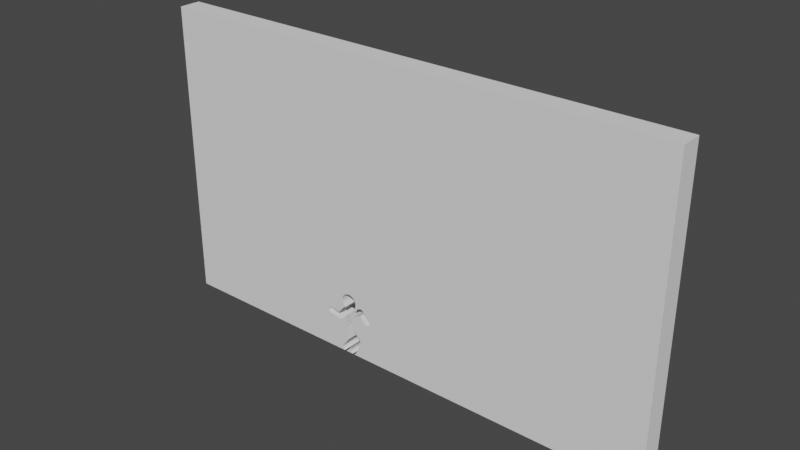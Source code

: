 # Source: 2Pose_WALL_15Psize_1.blend  (saved by Blender 3.2.14; exported with 4.5.12 LTS)
import bpy
from mathutils import Matrix  # noqa: F401  (used for matrix-valued properties, if any)

bpy.ops.wm.read_factory_settings(use_empty=True)
scene = bpy.context.scene
scene.name = 'Scene'

# ---- world
world_world = bpy.data.worlds.new('World'); scene.world = world_world
world_world.use_nodes = True; world_world.node_tree.nodes.clear()
_N = world_world.node_tree.nodes; _L = world_world.node_tree.links
n0 = _N.new('ShaderNodeOutputWorld'); n0.name = 'World Output'; n0.location = (300, 300)
n1 = _N.new('ShaderNodeBackground'); n1.name = 'Background'; n1.location = (10, 300)
n1.inputs[0].default_value = (0.05088, 0.05088, 0.05088, 1.0)
_L.new(n1.outputs[0], n0.inputs[0])
n0.is_active_output = True
world_world.color = (0.05088, 0.05088, 0.05088)
world_world.use_sun_shadow = False
world_world.sun_shadow_jitter_overblur = 0.0

# ---- meshes
me_cube_002 = bpy.data.meshes.new('Cube.002')
me_cube_002.from_pydata([(-29.61, -1.556, -4.98), (-29.61, -1.556, 37.93), (-29.61, 1.556, -4.98), (-29.61, 1.556, 37.93), (44.39, -1.556, -4.98), (44.39, -1.556, 37.93), (44.39, 1.556, -4.98), (44.39, 1.556, 37.93), (-3.894, 1.556, 0.4951), (-3.903, 1.556, 0.5905), (-3.866, 1.556, 0.4033), (-3.894, 1.556, 0.686), (-3.866, 1.556, 0.7778), (-3.821, 1.556, 0.8623), (-3.76, 1.556, 0.2445), (-3.821, 1.556, 0.3187), (-3.76, 1.556, 0.9365), (-3.513, 1.556, 0.1026), (-3.601, 1.556, 0.1385), (-3.601, 1.556, 1.043), (-3.414, 1.556, 1.08), (-3.306, 1.556, 1.067), (-3.304, 1.556, 1.072), (-3.318, 1.556, 1.07), (-3.511, 1.556, 0.1112), (-3.509, 1.556, 1.07), (-3.686, 1.556, 0.1837), (-3.686, 1.556, 0.9973), (-1.983, 1.556, -0.2265), (-2.042, 1.556, 0.8005), (-1.908, 1.556, -0.2494), (-1.833, 1.556, -0.2588), (-1.85, 1.556, -0.2551), (-1.833, 1.556, -0.2568), (-1.612, 1.556, -0.2203), (-1.708, 1.556, -0.2494), (-1.808, 1.556, -0.2593), (-1.375, 1.556, -4.208), (-1.402, 1.556, -4.241), (-1.446, 1.556, -0.1095), (-1.524, 1.556, -0.1731), (-1.383, 1.556, -0.03198), (-1.402, 1.556, -4.788), (-1.448, 1.556, -4.702), (-1.477, 1.556, -4.61), (-1.486, 1.556, -4.514), (-1.477, 1.556, -4.418), (-1.448, 1.556, -4.326), (-1.34, 1.556, -4.862), (-1.335, 1.556, 0.05643), (-1.333, 1.556, 0.06333), (-1.169, 1.556, 2.357), (-1.17, 1.556, 1.821), (-1.171, 1.556, 1.818), (-1.029, 1.556, 1.962), (-1.023, 1.556, 2.179), (-1.106, 1.556, 1.898), (-1.178, 1.556, -4.969), (-1.139, 1.556, -4.98), (-1.264, 1.556, -4.923), (-1.375, 1.556, -4.208), (-0.9402, 1.556, 2.009), (-0.8495, 1.556, 2.037), (-0.694, 1.556, -1.034), (-0.6944, 1.556, -1.029), (-0.694, 1.556, -1.012), (-0.7951, 1.556, -4.969), (-0.8335, 1.556, -4.98), (-0.8451, 1.556, 3.988), (-0.6928, 1.556, -1.012), (-0.6846, 1.556, -1.129), (-0.5905, 1.556, -4.819), (-0.5942, 1.556, -4.816), (-0.6329, 1.556, -4.862), (-0.7087, 1.556, -4.923), (-0.6936, 1.556, -1.021), (-0.6418, 1.556, 4.096), (-1.023, 1.556, 3.842), (-0.6645, 1.556, -1.196), (-0.697, 1.556, 0.8069), (-1.278, 1.556, 2.561), (-1.345, 1.556, 2.781), (-1.367, 1.556, 3.01), (-1.345, 1.556, 3.24), (-1.278, 1.556, 3.46), (-1.169, 1.556, 3.664), (-0.192, 1.556, 4.186), (-0.04627, 1.556, -4.612), (-0.05581, 1.556, -4.516), (-0.04627, 1.556, -4.421), (-0.01804, 1.556, -4.329), (-0.01229, 1.556, -4.319), (-0.01516, 1.556, -4.318), (-0.01804, 1.556, -4.703), (0.1647, 1.556, -4.923), (0.08953, 1.556, -4.862), (0.4141, 1.556, 1.025), (0.3209, 1.556, 1.035), (0.2505, 1.556, -4.968), (0.2578, 1.556, 4.096), (0.03733, 1.556, 4.163), (0.6098, 1.556, 1.064), (0.7161, 1.556, -4.923), (0.6303, 1.556, -4.968), (0.5884, 1.556, -4.98), (0.6982, 1.556, 1.112), (0.7032, 1.556, 1.116), (0.6392, 1.556, 3.842), (0.9013, 1.556, -4.704), (0.8988, 1.556, -4.703), (0.899, 1.556, -4.703), (0.853, 1.556, -4.788), (0.7854, 1.556, 2.357), (0.894, 1.556, 2.561), (0.7913, 1.556, -4.862), (0.6623, 1.556, 2.207), (0.2925, 1.556, -4.98), (0.02782, 1.556, -4.788), (0.5138, 1.556, 1.035), (1.591, 1.556, -2.193), (1.619, 1.556, -2.216), (1.727, 1.556, -2.758), (1.699, 1.556, -2.81), (1.727, 1.556, -2.377), (1.681, 1.556, -2.291), (1.818, 1.556, 2.699), (1.765, 1.556, -2.567), (1.757, 1.556, 2.68), (1.756, 1.556, 2.683), (2.045, 1.556, 2.676), (1.972, 1.556, 2.699), (2.181, 1.556, 2.581), (2.173, 1.556, 2.591), (2.113, 1.556, 2.64), (1.895, 1.556, 2.706), (1.755, 1.556, -2.664), (1.755, 1.556, -2.47), (0.9835, 1.556, 3.01), (2.66, 1.556, 0.6472), (2.654, 1.556, 0.6413), (2.788, 1.556, 0.5688), (2.7, 1.556, 0.6153), (2.984, 1.556, 0.5305), (3.268, 1.556, 0.6153), (3.179, 1.556, 0.5688), (3.083, 1.556, 0.5402), (2.884, 1.556, 0.5402), (3.409, 1.556, 1.313), (3.379, 1.556, 1.35), (3.382, 1.556, 1.353), (3.495, 1.556, 1.034), (3.485, 1.556, 1.132), (3.456, 1.556, 0.8412), (3.485, 1.556, 0.9356), (3.456, 1.556, 1.226), (3.409, 1.556, 0.7542), (3.345, 1.556, 0.6779), (1.747, 1.556, 1.569), (0.203, 1.556, -3.8), (-0.3453, 1.556, -2.885), (0.3241, 1.556, -0.8777), (0.9609, 1.556, 2.781), (0.9609, 1.556, 3.24), (0.894, 1.556, 3.46), (0.7854, 1.556, 3.664), (0.4611, 1.556, 3.988), (-0.4213, 1.556, 4.163), (-3.903, -1.556, 0.5905), (-3.866, -1.556, 0.4033), (-3.894, -1.556, 0.4951), (-3.894, -1.556, 0.686), (-3.76, -1.556, 0.2445), (-3.821, -1.556, 0.3187), (-3.821, -1.556, 0.8623), (-3.866, -1.556, 0.7778), (-3.76, -1.556, 0.9365), (-3.686, -1.556, 0.9973), (-3.513, -1.556, 0.1026), (-3.601, -1.556, 0.1385), (-3.601, -1.556, 1.043), (-3.306, -1.556, 1.067), (-3.318, -1.556, 1.07), (-3.414, -1.556, 1.08), (-3.511, -1.556, 0.1112), (-3.509, -1.556, 1.07), (-3.686, -1.556, 0.1837), (-2.042, -1.556, 0.8005), (-1.85, -1.556, -0.2551), (-1.908, -1.556, -0.2494), (-1.983, -1.556, -0.2265), (-1.808, -1.556, -0.2593), (-1.833, -1.556, -0.2588), (-1.833, -1.556, -0.2568), (-1.612, -1.556, -0.2203), (-1.708, -1.556, -0.2494), (-1.448, -1.556, -4.326), (-1.446, -1.556, -0.1095), (-1.524, -1.556, -0.1731), (-3.304, -1.556, 1.072), (-1.402, -1.556, -4.788), (-1.448, -1.556, -4.702), (-1.477, -1.556, -4.61), (-1.486, -1.556, -4.514), (-1.477, -1.556, -4.418), (-1.402, -1.556, -4.241), (-1.375, -1.556, -4.208), (-1.375, -1.556, -4.208), (-1.335, -1.556, 0.05643), (-1.333, -1.556, 0.06333), (-1.17, -1.556, 1.821), (-1.169, -1.556, 2.357), (-1.178, -1.556, -4.969), (-1.171, -1.556, 1.818), (-1.106, -1.556, 1.898), (-1.023, -1.556, 2.179), (-1.029, -1.556, 1.962), (-1.139, -1.556, -4.98), (-0.9402, -1.556, 2.009), (-0.6942, -1.556, -1.032), (-0.6944, -1.556, -1.029), (-0.694, -1.556, -1.012), (-0.7951, -1.556, -4.969), (-0.8335, -1.556, -4.98), (-0.697, -1.556, 0.8069), (-0.8451, -1.556, 3.988), (-0.6928, -1.556, -1.012), (-0.6846, -1.556, -1.129), (-0.5905, -1.556, -4.819), (-0.5942, -1.556, -4.816), (-0.6329, -1.556, -4.862), (-0.7087, -1.556, -4.923), (-0.6935, -1.556, -1.02), (-0.6418, -1.556, 4.096), (-1.264, -1.556, -4.923), (-0.8495, -1.556, 2.037), (-1.023, -1.556, 3.842), (-1.34, -1.556, -4.862), (-0.6645, -1.556, -1.196), (-1.383, -1.556, -0.03198), (-1.278, -1.556, 2.561), (-1.345, -1.556, 2.781), (-1.367, -1.556, 3.01), (-1.345, -1.556, 3.24), (-1.278, -1.556, 3.46), (-1.169, -1.556, 3.664), (-0.01229, -1.556, -4.319), (-0.01804, -1.556, -4.329), (-0.01516, -1.556, -4.318), (-0.192, -1.556, 4.186), (0.08953, -1.556, -4.862), (0.2505, -1.556, -4.968), (0.2925, -1.556, -4.98), (0.2578, -1.556, 4.096), (0.203, -1.556, -3.8), (0.03733, -1.556, 4.163), (0.5138, -1.556, 1.035), (0.7161, -1.556, -4.923), (0.6982, -1.556, 1.112), (0.7032, -1.556, 1.116), (0.6303, -1.556, -4.968), (0.5884, -1.556, -4.98), (0.6098, -1.556, 1.064), (0.6392, -1.556, 3.842), (0.9013, -1.556, -4.704), (0.8988, -1.556, -4.703), (0.899, -1.556, -4.703), (0.853, -1.556, -4.788), (0.7913, -1.556, -4.862), (0.1647, -1.556, -4.923), (0.02782, -1.556, -4.788), (-0.01804, -1.556, -4.703), (-0.04627, -1.556, -4.612), (-0.05581, -1.556, -4.516), (-0.04627, -1.556, -4.421), (0.4141, -1.556, 1.025), (0.3209, -1.556, 1.035), (0.6623, -1.556, 2.207), (0.4611, -1.556, 3.988), (1.619, -1.556, -2.216), (1.591, -1.556, -2.193), (1.727, -1.556, -2.758), (1.727, -1.556, -2.377), (1.699, -1.556, -2.81), (1.681, -1.556, -2.291), (1.818, -1.556, 2.699), (1.765, -1.556, -2.567), (1.757, -1.556, 2.68), (1.756, -1.556, 2.683), (1.972, -1.556, 2.699), (2.113, -1.556, 2.64), (2.045, -1.556, 2.676), (1.895, -1.556, 2.706), (1.755, -1.556, -2.664), (1.755, -1.556, -2.47), (1.747, -1.556, 1.569), (0.9835, -1.556, 3.01), (2.181, -1.556, 2.581), (2.7, -1.556, 0.6153), (2.654, -1.556, 0.6413), (2.66, -1.556, 0.6472), (2.984, -1.556, 0.5305), (2.884, -1.556, 0.5402), (3.179, -1.556, 0.5688), (3.083, -1.556, 0.5402), (2.788, -1.556, 0.5688), (3.409, -1.556, 1.313), (3.345, -1.556, 0.6779), (3.379, -1.556, 1.35), (3.382, -1.556, 1.353), (3.495, -1.556, 1.034), (3.485, -1.556, 0.9356), (3.485, -1.556, 1.132), (3.456, -1.556, 0.8412), (3.456, -1.556, 1.226), (3.409, -1.556, 0.7542), (3.268, -1.556, 0.6153), (2.173, -1.556, 2.591), (-0.3453, -1.556, -2.885), (0.3241, -1.556, -0.8777), (0.7854, -1.556, 2.357), (0.894, -1.556, 2.561), (0.9609, -1.556, 2.781), (0.9609, -1.556, 3.24), (0.894, -1.556, 3.46), (0.7854, -1.556, 3.664), (-0.4213, -1.556, 4.163)], [], [(0, 1, 3, 2), (91, 90, 89, 88, 87, 93, 117, 95, 94, 98, 116, 67, 66, 74, 73, 72, 71, 158, 92), (108, 122, 121, 135, 126, 136, 123, 124, 120, 119, 160, 97, 96, 118, 101, 105, 106, 157, 139, 138, 141, 140, 146, 142, 145, 144, 143, 156, 155, 152, 153, 150, 151, 154, 147, 148, 149, 131, 132, 133, 129, 130, 134, 125, 127, 128, 115, 112, 113, 161, 137, 162, 163, 164, 107, 165, 99, 100, 86, 166, 76, 68, 77, 85, 84, 83, 82, 81, 80, 51, 55, 62, 61, 54, 56, 52, 53, 29, 22, 21, 23, 20, 25, 19, 27, 16, 13, 12, 11, 9, 8, 10, 15, 14, 26, 18, 24, 17, 28, 30, 32, 31, 33, 36, 35, 34, 40, 39, 41, 49, 50, 79, 65, 69, 75, 64, 63, 70, 78, 159, 37, 60, 38, 47, 46, 45, 44, 43, 42, 48, 59, 57, 58, 2, 3, 7, 6, 104, 103, 102, 114, 111, 109, 110), (6, 7, 5, 4), (225, 220, 223, 208, 207, 238, 196, 197, 193, 194, 190, 192, 191, 187, 188, 189, 177, 183, 178, 185, 171, 172, 168, 169, 167, 170, 174, 173, 175, 176, 179, 184, 182, 181, 180, 198, 186, 212, 209, 213, 215, 217, 234, 214, 210, 239, 240, 241, 242, 243, 244, 235, 224, 232, 325, 248, 254, 252, 277, 262, 324, 323, 322, 295, 321, 320, 319, 276, 287, 286, 284, 291, 288, 290, 289, 316, 296, 308, 307, 305, 313, 311, 309, 310, 312, 314, 306, 315, 302, 303, 300, 301, 304, 297, 299, 298, 294, 258, 257, 261, 255, 274, 275, 318, 279, 278, 283, 281, 293, 285, 292, 280, 282, 263, 265, 264, 266, 267, 256, 259, 260, 4, 5, 1, 0, 216, 211, 233, 236, 199, 200, 201, 202, 203, 195, 204, 205, 206, 317, 237, 226, 218, 219, 231), (247, 253, 227, 228, 229, 230, 221, 222, 251, 250, 268, 249, 269, 270, 271, 272, 273, 246, 245), (6, 4, 260, 104), (116, 251, 222, 67), (0, 2, 58, 216), (7, 3, 1, 5), (86, 100, 254, 248), (100, 99, 252, 254), (99, 165, 277, 252), (277, 165, 107, 262), (262, 107, 164, 324), (324, 164, 163, 323), (323, 163, 162, 322), (322, 162, 137, 295), (295, 137, 161, 321), (321, 161, 113, 320), (320, 113, 112, 319), (319, 112, 115, 276), (62, 55, 214, 234), (55, 51, 210, 214), (51, 80, 239, 210), (80, 81, 240, 239), (81, 82, 241, 240), (82, 83, 242, 241), (83, 84, 243, 242), (84, 85, 244, 243), (85, 77, 235, 244), (77, 68, 224, 235), (68, 76, 232, 224), (76, 166, 325, 232), (166, 86, 248, 325), (53, 52, 209, 212), (52, 56, 213, 209), (56, 54, 215, 213), (54, 61, 217, 215), (61, 62, 234, 217), (208, 50, 49, 207), (207, 49, 41, 238), (238, 41, 39, 196), (196, 39, 40, 197), (197, 40, 34, 193), (193, 34, 35, 194), (194, 35, 36, 190), (187, 32, 30, 188), (190, 36, 33, 192), (188, 30, 28, 189), (223, 79, 50, 208), (29, 53, 212, 186), (22, 29, 186, 198), (191, 31, 32, 187), (189, 28, 17, 177), (17, 24, 183, 177), (21, 22, 198, 180), (192, 33, 31, 191), (20, 23, 181, 182), (23, 21, 180, 181), (183, 24, 18, 178), (178, 18, 26, 185), (26, 14, 171, 185), (14, 15, 172, 171), (15, 10, 168, 172), (10, 8, 169, 168), (8, 9, 167, 169), (9, 11, 170, 167), (11, 12, 174, 170), (12, 13, 173, 174), (13, 16, 175, 173), (16, 27, 176, 175), (27, 19, 179, 176), (19, 25, 184, 179), (25, 20, 182, 184), (307, 148, 147, 305), (305, 147, 154, 313), (313, 154, 151, 311), (311, 151, 150, 309), (309, 150, 153, 310), (310, 153, 152, 312), (312, 152, 155, 314), (314, 155, 156, 306), (306, 156, 143, 315), (315, 143, 144, 302), (302, 144, 145, 303), (303, 145, 142, 300), (300, 142, 146, 301), (301, 146, 140, 304), (304, 140, 141, 297), (141, 138, 299, 297), (296, 131, 149, 308), (139, 157, 294, 298), (308, 149, 148, 307), (299, 138, 139, 298), (134, 130, 288, 291), (130, 129, 290, 288), (129, 133, 289, 290), (289, 133, 132, 316), (316, 132, 131, 296), (127, 125, 284, 286), (125, 134, 291, 284), (258, 106, 105, 257), (257, 105, 101, 261), (261, 101, 118, 255), (255, 118, 96, 274), (274, 96, 97, 275), (294, 157, 106, 258), (115, 128, 287, 276), (287, 128, 127, 286), (275, 97, 160, 318), (65, 79, 223, 220), (225, 69, 65, 220), (63, 64, 219, 218), (75, 69, 225, 231), (318, 160, 119, 279), (279, 119, 120, 278), (278, 120, 124, 283), (283, 124, 123, 281), (281, 123, 136, 293), (293, 136, 126, 285), (285, 126, 135, 292), (292, 135, 121, 280), (280, 121, 122, 282), (282, 122, 108, 263), (92, 158, 253, 247), (245, 91, 92, 247), (263, 108, 110, 265), (265, 110, 109, 264), (264, 109, 111, 266), (266, 111, 114, 267), (267, 114, 102, 256), (256, 102, 103, 259), (260, 259, 103, 104), (116, 98, 250, 251), (250, 98, 94, 268), (94, 95, 249, 268), (95, 117, 269, 249), (117, 93, 270, 269), (93, 87, 271, 270), (87, 88, 272, 271), (88, 89, 273, 272), (89, 90, 246, 273), (90, 91, 245, 246), (159, 78, 237, 317), (78, 70, 226, 237), (70, 63, 218, 226), (219, 64, 75, 231), (253, 158, 71, 227), (37, 159, 317, 206), (60, 37, 206, 205), (71, 72, 228, 227), (228, 72, 73, 229), (229, 73, 74, 230), (230, 74, 66, 221), (222, 221, 66, 67), (58, 57, 211, 216), (211, 57, 59, 233), (59, 48, 236, 233), (48, 42, 199, 236), (42, 43, 200, 199), (43, 44, 201, 200), (44, 45, 202, 201), (45, 46, 203, 202), (46, 47, 195, 203), (47, 38, 204, 195), (38, 60, 205, 204)])
_uv = me_cube_002.uv_layers.new(name='UVMap')
_uv.uv.foreach_set('vector', [0.375, 0.0, 0.625, 0.0, 0.625, 0.25, 0.375, 0.25, 0.3789, 0.35, 0.3788, 0.35, 0.3783, 0.3499, 0.3777, 0.3499, 0.3771, 0.3499, 0.3766, 0.35, 0.3761, 0.3501, 0.3757, 0.3504, 0.3753, 0.3506, 0.3751, 0.3509, 0.375, 0.351, 0.375, 0.3472, 0.3751, 0.3474, 0.3753, 0.3477, 0.3757, 0.3479, 0.376, 0.348, 0.3759, 0.3481, 0.3819, 0.3507, 0.3789, 0.35, 0.3766, 0.3531, 0.3876, 0.3558, 0.3879, 0.3559, 0.3885, 0.356, 0.3891, 0.356, 0.3896, 0.356, 0.3902, 0.3559, 0.3907, 0.3557, 0.3911, 0.3555, 0.3912, 0.3554, 0.3989, 0.3511, 0.41, 0.3511, 0.41, 0.3514, 0.41, 0.3518, 0.4102, 0.3521, 0.4105, 0.3524, 0.4105, 0.3524, 0.4132, 0.356, 0.4077, 0.359, 0.4078, 0.359, 0.4076, 0.3592, 0.4073, 0.3595, 0.4072, 0.3598, 0.4071, 0.3601, 0.4072, 0.3605, 0.4073, 0.3608, 0.4076, 0.3611, 0.408, 0.3614, 0.4084, 0.3616, 0.4089, 0.3617, 0.4095, 0.3618, 0.41, 0.3619, 0.4106, 0.3618, 0.4112, 0.3617, 0.4117, 0.3616, 0.4119, 0.3615, 0.4119, 0.3615, 0.419, 0.3574, 0.4191, 0.3574, 0.4194, 0.3572, 0.4196, 0.357, 0.4197, 0.3567, 0.4198, 0.3564, 0.4197, 0.3562, 0.4196, 0.356, 0.4196, 0.356, 0.4169, 0.3523, 0.4177, 0.3527, 0.4189, 0.3531, 0.4202, 0.3533, 0.4216, 0.3534, 0.4229, 0.3533, 0.4242, 0.3531, 0.4254, 0.3527, 0.4264, 0.3522, 0.4272, 0.3516, 0.4279, 0.3509, 0.4283, 0.3502, 0.4284, 0.3494, 0.4283, 0.3486, 0.4279, 0.3479, 0.4272, 0.3472, 0.4264, 0.3466, 0.4254, 0.3461, 0.4242, 0.3457, 0.4229, 0.3455, 0.4216, 0.3454, 0.4202, 0.3455, 0.4189, 0.3457, 0.4177, 0.3461, 0.4167, 0.3466, 0.4159, 0.3472, 0.4157, 0.3469, 0.4154, 0.3466, 0.4151, 0.3463, 0.4146, 0.3461, 0.4146, 0.3461, 0.4087, 0.3432, 0.4103, 0.3389, 0.4102, 0.3389, 0.4102, 0.3388, 0.4103, 0.3385, 0.4102, 0.3382, 0.4101, 0.3379, 0.4098, 0.3376, 0.4095, 0.3373, 0.409, 0.3371, 0.4085, 0.337, 0.408, 0.3369, 0.4075, 0.3369, 0.4069, 0.3369, 0.4064, 0.337, 0.4059, 0.3371, 0.4054, 0.3373, 0.4051, 0.3376, 0.4048, 0.3379, 0.4047, 0.3382, 0.4046, 0.3382, 0.4027, 0.3433, 0.4026, 0.3436, 0.4025, 0.3438, 0.4025, 0.3439, 0.4025, 0.3439, 0.4025, 0.3439, 0.4026, 0.3443, 0.4027, 0.3446, 0.403, 0.3449, 0.4034, 0.3452, 0.4038, 0.3454, 0.4043, 0.3455, 0.4044, 0.3455, 0.4087, 0.3477, 0.3981, 0.3477, 0.3981, 0.3477, 0.3981, 0.3477, 0.398, 0.3477, 0.398, 0.3477, 0.3974, 0.3477, 0.397, 0.3478, 0.3872, 0.3489, 0.3795, 0.3454, 0.3795, 0.3454, 0.3793, 0.3453, 0.3788, 0.3452, 0.3783, 0.3451, 0.3777, 0.345, 0.3772, 0.3451, 0.3766, 0.3452, 0.3761, 0.3453, 0.3757, 0.3455, 0.3753, 0.3458, 0.3751, 0.3461, 0.375, 0.3462, 0.375, 0.25, 0.625, 0.25, 0.625, 0.5, 0.375, 0.5, 0.375, 0.352, 0.3751, 0.3522, 0.3753, 0.3525, 0.3757, 0.3527, 0.3761, 0.3529, 0.3766, 0.3531, 0.3766, 0.3531, 0.375, 0.5, 0.625, 0.5, 0.625, 0.75, 0.375, 0.75, 0.3981, 0.9023, 0.3981, 0.9023, 0.4087, 0.9023, 0.4044, 0.9045, 0.4043, 0.9045, 0.4038, 0.9046, 0.4034, 0.9048, 0.403, 0.9051, 0.4027, 0.9054, 0.4026, 0.9057, 0.4025, 0.9061, 0.4025, 0.9061, 0.4025, 0.9061, 0.4025, 0.9062, 0.4026, 0.9064, 0.4027, 0.9067, 0.4046, 0.9118, 0.4047, 0.9118, 0.4048, 0.9121, 0.4051, 0.9124, 0.4054, 0.9127, 0.4059, 0.9129, 0.4064, 0.913, 0.4069, 0.9131, 0.4075, 0.9131, 0.408, 0.9131, 0.4085, 0.913, 0.409, 0.9129, 0.4095, 0.9127, 0.4098, 0.9124, 0.4101, 0.9121, 0.4102, 0.9118, 0.4103, 0.9115, 0.4102, 0.9112, 0.4102, 0.9111, 0.4103, 0.9111, 0.4087, 0.9068, 0.4146, 0.9039, 0.4146, 0.9039, 0.4151, 0.9037, 0.4154, 0.9034, 0.4157, 0.9031, 0.4159, 0.9028, 0.4167, 0.9034, 0.4177, 0.9039, 0.4189, 0.9043, 0.4202, 0.9045, 0.4216, 0.9046, 0.4229, 0.9045, 0.4242, 0.9043, 0.4254, 0.9039, 0.4264, 0.9034, 0.4272, 0.9028, 0.4279, 0.9021, 0.4283, 0.9014, 0.4284, 0.9006, 0.4283, 0.8998, 0.4279, 0.8991, 0.4272, 0.8984, 0.4264, 0.8978, 0.4254, 0.8973, 0.4242, 0.8969, 0.4229, 0.8967, 0.4216, 0.8966, 0.4202, 0.8967, 0.4189, 0.8969, 0.4177, 0.8973, 0.4169, 0.8977, 0.4196, 0.894, 0.4196, 0.894, 0.4197, 0.8938, 0.4198, 0.8935, 0.4197, 0.8933, 0.4196, 0.893, 0.4194, 0.8928, 0.4191, 0.8926, 0.419, 0.8926, 0.4119, 0.8885, 0.4119, 0.8885, 0.4117, 0.8884, 0.4112, 0.8883, 0.4106, 0.8882, 0.41, 0.8881, 0.4095, 0.8882, 0.4089, 0.8883, 0.4084, 0.8884, 0.408, 0.8887, 0.4076, 0.8889, 0.4073, 0.8892, 0.4072, 0.8895, 0.4071, 0.8899, 0.4072, 0.8902, 0.4073, 0.8905, 0.4076, 0.8908, 0.4078, 0.891, 0.4077, 0.891, 0.4132, 0.894, 0.4105, 0.8976, 0.4105, 0.8976, 0.4102, 0.8979, 0.41, 0.8982, 0.41, 0.8986, 0.41, 0.8989, 0.3989, 0.8989, 0.3912, 0.8946, 0.3911, 0.8945, 0.3907, 0.8943, 0.3902, 0.8941, 0.3896, 0.894, 0.3891, 0.894, 0.3885, 0.894, 0.3879, 0.8941, 0.3876, 0.8942, 0.3766, 0.8969, 0.3766, 0.8969, 0.3766, 0.8969, 0.3761, 0.8971, 0.3757, 0.8973, 0.3753, 0.8975, 0.3751, 0.8978, 0.375, 0.898, 0.375, 0.75, 0.625, 0.75, 0.625, 1.0, 0.375, 1.0, 0.375, 0.9038, 0.3751, 0.9039, 0.3753, 0.9042, 0.3757, 0.9045, 0.3761, 0.9047, 0.3766, 0.9048, 0.3772, 0.9049, 0.3777, 0.905, 0.3783, 0.9049, 0.3788, 0.9048, 0.3793, 0.9047, 0.3795, 0.9046, 0.3795, 0.9046, 0.3872, 0.9011, 0.397, 0.9022, 0.3974, 0.9023, 0.398, 0.9023, 0.398, 0.9023, 0.3981, 0.9023, 0.3789, 0.9, 0.3819, 0.8993, 0.3759, 0.9019, 0.376, 0.902, 0.3757, 0.9021, 0.3753, 0.9023, 0.3751, 0.9026, 0.375, 0.9028, 0.375, 0.899, 0.3751, 0.8991, 0.3753, 0.8994, 0.3757, 0.8996, 0.3761, 0.8999, 0.3766, 0.9, 0.3771, 0.9001, 0.3777, 0.9001, 0.3783, 0.9001, 0.3788, 0.9, 0.3789, 0.9, 0.375, 0.5, 0.375, 0.75, 0.227, 0.75, 0.227, 0.5, 0.226, 0.5, 0.226, 0.75, 0.2222, 0.75, 0.2222, 0.5, 0.125, 0.75, 0.125, 0.5, 0.2212, 0.5, 0.2212, 0.75, 0.625, 0.5, 0.875, 0.5, 0.875, 0.75, 0.625, 0.75, 1.0, 0.743, 0.9688, 0.743, 0.9688, 0.7469, 1.0, 0.7469, 0.9688, 0.743, 0.9375, 0.743, 0.9375, 0.7469, 0.9688, 0.7469, 0.9375, 0.743, 0.9062, 0.743, 0.9062, 0.7469, 0.9375, 0.7469, 0.9062, 0.7469, 0.9062, 0.743, 0.875, 0.743, 0.875, 0.7469, 0.875, 0.7469, 0.875, 0.743, 0.8437, 0.743, 0.8438, 0.7469, 0.8438, 0.7469, 0.8437, 0.743, 0.8125, 0.743, 0.8125, 0.7469, 0.8125, 0.7469, 0.8125, 0.743, 0.7812, 0.743, 0.7812, 0.7469, 0.7812, 0.7469, 0.7812, 0.743, 0.75, 0.743, 0.75, 0.7469, 0.75, 0.7469, 0.75, 0.743, 0.7188, 0.743, 0.7188, 0.7469, 0.7188, 0.7469, 0.7188, 0.743, 0.6875, 0.743, 0.6875, 0.7469, 0.6875, 0.7469, 0.6875, 0.743, 0.6562, 0.743, 0.6562, 0.7469, 0.6562, 0.7469, 0.6562, 0.743, 0.6299, 0.743, 0.6299, 0.7469, 0.4055, 0.743, 0.375, 0.743, 0.375, 0.7469, 0.4055, 0.7469, 0.375, 0.743, 0.3438, 0.743, 0.3438, 0.7469, 0.375, 0.7469, 0.3438, 0.743, 0.3125, 0.743, 0.3125, 0.7469, 0.3438, 0.7469, 0.3125, 0.743, 0.2812, 0.743, 0.2812, 0.7469, 0.3125, 0.7469, 0.2812, 0.743, 0.25, 0.743, 0.25, 0.7469, 0.2812, 0.7469, 0.25, 0.743, 0.2188, 0.743, 0.2188, 0.7469, 0.25, 0.7469, 0.2188, 0.743, 0.1875, 0.743, 0.1875, 0.7469, 0.2188, 0.7469, 0.1875, 0.743, 0.1562, 0.743, 0.1562, 0.7469, 0.1875, 0.7469, 0.1562, 0.743, 0.125, 0.743, 0.125, 0.7469, 0.1562, 0.7469, 0.125, 0.743, 0.09375, 0.743, 0.09375, 0.7469, 0.125, 0.7469, 0.09375, 0.743, 0.0625, 0.743, 0.0625, 0.7469, 0.09375, 0.7469, 0.0625, 0.743, 0.03125, 0.743, 0.03125, 0.7469, 0.0625, 0.7469, 0.03125, 0.743, 0.0, 0.743, 0.0, 0.7469, 0.03125, 0.7469, 0.1573, 0.7456, 0.1562, 0.7456, 0.1562, 0.7481, 0.1573, 0.7481, 0.1562, 0.7456, 0.125, 0.7456, 0.125, 0.7481, 0.1562, 0.7481, 0.125, 0.7456, 0.09375, 0.7456, 0.09375, 0.7481, 0.125, 0.7481, 0.09375, 0.7456, 0.0625, 0.7456, 0.0625, 0.7481, 0.09375, 0.7481, 0.0625, 0.7456, 0.03296, 0.7456, 0.03296, 0.7481, 0.0625, 0.7481, 0.6897, 0.7481, 0.6897, 0.7456, 0.6875, 0.7456, 0.6875, 0.7481, 0.6875, 0.7481, 0.6875, 0.7456, 0.6562, 0.7456, 0.6562, 0.7481, 0.6562, 0.7481, 0.6562, 0.7456, 0.625, 0.7456, 0.625, 0.7481, 0.625, 0.7481, 0.625, 0.7456, 0.5938, 0.7456, 0.5938, 0.7481, 0.5938, 0.7481, 0.5938, 0.7456, 0.5625, 0.7456, 0.5625, 0.7481, 0.5625, 0.7481, 0.5625, 0.7456, 0.5312, 0.7456, 0.5312, 0.7481, 0.5312, 0.7481, 0.5312, 0.7456, 0.5, 0.7456, 0.5, 0.7481, 0.4867, 0.7481, 0.4867, 0.7456, 0.4688, 0.7456, 0.4688, 0.7481, 0.5, 0.7481, 0.5, 0.7456, 0.4922, 0.7456, 0.4922, 0.7481, 0.4688, 0.7481, 0.4688, 0.7456, 0.4441, 0.7456, 0.4441, 0.7481, 0.4485, 0.1298, 0.4485, 0.1358, 0.5892, 0.1358, 0.5892, 0.1298, 0.5749, 0.6142, 0.3824, 0.6142, 0.3824, 0.6202, 0.5749, 0.6202, 0.375, 0.1359, 0.5629, 0.1359, 0.5629, 0.1298, 0.375, 0.1298, 0.625, 0.6202, 0.625, 0.6141, 0.6224, 0.6141, 0.6224, 0.6202, 0.6027, 0.6202, 0.6027, 0.6141, 0.375, 0.6141, 0.375, 0.6202, 0.375, 0.6141, 0.3728, 0.6141, 0.3728, 0.6202, 0.375, 0.6202, 0.1264, 0.6141, 0.125, 0.6141, 0.125, 0.6202, 0.1264, 0.6202, 0.6255, 0.6202, 0.6255, 0.6141, 0.625, 0.6141, 0.625, 0.6202, 1.0, 0.7454, 0.9688, 0.7454, 0.9688, 0.748, 1.0, 0.748, 0.9688, 0.7454, 0.9644, 0.7454, 0.9644, 0.748, 0.9688, 0.748, 0.4681, 0.748, 0.4681, 0.7454, 0.4375, 0.7454, 0.4375, 0.748, 0.4375, 0.748, 0.4375, 0.7454, 0.4062, 0.7454, 0.4062, 0.748, 0.4062, 0.7454, 0.375, 0.7454, 0.375, 0.748, 0.4062, 0.748, 0.375, 0.7454, 0.3438, 0.7454, 0.3438, 0.748, 0.375, 0.748, 0.3438, 0.7454, 0.3125, 0.7454, 0.3125, 0.748, 0.3438, 0.748, 0.3125, 0.7454, 0.2812, 0.7454, 0.2812, 0.748, 0.3125, 0.748, 0.2812, 0.7454, 0.25, 0.7454, 0.25, 0.748, 0.2812, 0.748, 0.25, 0.7454, 0.2188, 0.7454, 0.2188, 0.748, 0.25, 0.748, 0.2188, 0.7454, 0.1875, 0.7454, 0.1875, 0.748, 0.2188, 0.748, 0.1875, 0.7454, 0.1562, 0.7454, 0.1562, 0.748, 0.1875, 0.748, 0.1562, 0.7454, 0.125, 0.7454, 0.125, 0.748, 0.1562, 0.748, 0.125, 0.7454, 0.09375, 0.7454, 0.09375, 0.748, 0.125, 0.748, 0.09375, 0.7454, 0.0625, 0.7454, 0.0625, 0.748, 0.09375, 0.748, 0.0625, 0.7454, 0.03125, 0.7454, 0.03125, 0.748, 0.0625, 0.748, 0.03125, 0.7454, 0.0, 0.7454, 0.0, 0.748, 0.03125, 0.748, 0.8585, 0.748, 0.8585, 0.7455, 0.8438, 0.7455, 0.8438, 0.748, 0.8438, 0.748, 0.8438, 0.7455, 0.8125, 0.7455, 0.8125, 0.748, 0.8125, 0.748, 0.8125, 0.7455, 0.7812, 0.7455, 0.7812, 0.748, 0.7812, 0.748, 0.7812, 0.7455, 0.75, 0.7455, 0.75, 0.748, 0.75, 0.748, 0.75, 0.7455, 0.7188, 0.7455, 0.7188, 0.748, 0.7188, 0.748, 0.7188, 0.7455, 0.6875, 0.7455, 0.6875, 0.748, 0.6875, 0.748, 0.6875, 0.7455, 0.6562, 0.7455, 0.6562, 0.748, 0.6562, 0.748, 0.6562, 0.7455, 0.625, 0.7455, 0.625, 0.748, 0.625, 0.748, 0.625, 0.7455, 0.5938, 0.7455, 0.5938, 0.748, 0.5938, 0.748, 0.5938, 0.7455, 0.5625, 0.7455, 0.5625, 0.748, 0.5625, 0.748, 0.5625, 0.7455, 0.5312, 0.7455, 0.5312, 0.748, 0.5312, 0.748, 0.5312, 0.7455, 0.5, 0.7455, 0.5, 0.748, 0.5, 0.748, 0.5, 0.7455, 0.4687, 0.7455, 0.4688, 0.748, 0.4688, 0.748, 0.4687, 0.7455, 0.4375, 0.7455, 0.4375, 0.748, 0.4375, 0.748, 0.4375, 0.7455, 0.4062, 0.7455, 0.4062, 0.748, 0.4062, 0.7455, 0.3904, 0.7455, 0.3904, 0.748, 0.4062, 0.748, 0.3769, 0.1298, 0.3769, 0.1359, 0.625, 0.1359, 0.625, 0.1298, 0.625, 0.6141, 0.4375, 0.6141, 0.4375, 0.6202, 0.625, 0.6202, 0.875, 0.6202, 0.875, 0.6141, 0.8738, 0.6141, 0.8738, 0.6202, 0.6271, 0.6202, 0.6271, 0.6141, 0.625, 0.6141, 0.625, 0.6202, 1.0, 0.7443, 0.9688, 0.7443, 0.9688, 0.7475, 1.0, 0.7475, 0.9688, 0.7443, 0.9375, 0.7443, 0.9375, 0.7475, 0.9688, 0.7475, 0.9375, 0.7443, 0.9062, 0.7443, 0.9062, 0.7475, 0.9375, 0.7475, 0.9062, 0.7475, 0.9062, 0.7443, 0.875, 0.7443, 0.875, 0.7475, 0.875, 0.7475, 0.875, 0.7443, 0.8697, 0.7443, 0.8697, 0.7475, 0.05707, 0.7443, 0.03125, 0.7443, 0.03125, 0.7475, 0.05707, 0.7475, 0.03125, 0.7443, 0.0, 0.7443, 0.0, 0.7475, 0.03125, 0.7475, 0.5958, 0.7481, 0.5958, 0.7456, 0.5938, 0.7456, 0.5938, 0.7481, 0.5938, 0.7481, 0.5938, 0.7456, 0.5625, 0.7456, 0.5625, 0.7481, 0.5625, 0.7481, 0.5625, 0.7456, 0.5312, 0.7456, 0.5312, 0.7481, 0.5312, 0.7481, 0.5312, 0.7456, 0.5, 0.7456, 0.5, 0.7481, 0.5, 0.7481, 0.5, 0.7456, 0.4708, 0.7456, 0.4708, 0.7481, 0.44, 0.1298, 0.44, 0.1358, 0.6035, 0.1358, 0.6035, 0.1298, 0.5464, 0.6142, 0.375, 0.6142, 0.375, 0.6202, 0.5464, 0.6202, 0.375, 0.6202, 0.375, 0.6142, 0.3743, 0.6142, 0.3743, 0.6202, 0.4615, 0.1331, 0.4615, 0.1391, 0.6144, 0.1391, 0.6144, 0.1331, 0.625, 0.6109, 0.4796, 0.6109, 0.4796, 0.6169, 0.625, 0.6169, 0.6253, 0.6169, 0.6253, 0.6109, 0.625, 0.6109, 0.625, 0.6169, 0.2514, 0.7443, 0.25, 0.7443, 0.25, 0.7467, 0.2508, 0.7467, 0.2475, 0.7443, 0.2446, 0.7443, 0.2446, 0.7467, 0.2471, 0.7467, 0.6138, 0.6169, 0.6138, 0.6109, 0.3772, 0.6109, 0.3772, 0.6169, 0.8866, 0.7466, 0.8866, 0.7441, 0.875, 0.7441, 0.875, 0.7466, 0.875, 0.7466, 0.875, 0.7441, 0.8437, 0.7441, 0.8438, 0.7466, 0.8438, 0.7466, 0.8437, 0.7441, 0.8125, 0.7441, 0.8125, 0.7466, 0.8125, 0.7466, 0.8125, 0.7441, 0.7812, 0.7441, 0.7812, 0.7466, 0.7812, 0.7466, 0.7812, 0.7441, 0.75, 0.7441, 0.75, 0.7466, 0.75, 0.7466, 0.75, 0.7441, 0.7188, 0.7441, 0.7188, 0.7466, 0.7188, 0.7466, 0.7188, 0.7441, 0.6875, 0.7441, 0.6875, 0.7466, 0.6875, 0.7466, 0.6875, 0.7441, 0.6684, 0.7441, 0.6684, 0.7466, 0.3862, 0.1332, 0.3862, 0.1393, 0.625, 0.1393, 0.625, 0.1332, 0.625, 0.6107, 0.5597, 0.6107, 0.5597, 0.6168, 0.625, 0.6168, 0.6258, 0.6168, 0.6258, 0.6107, 0.625, 0.6107, 0.625, 0.6168, 0.875, 0.6168, 0.875, 0.6107, 0.8744, 0.6107, 0.8744, 0.6168, 0.6877, 0.7466, 0.6877, 0.744, 0.6875, 0.744, 0.6875, 0.7466, 0.6875, 0.7466, 0.6875, 0.744, 0.6562, 0.744, 0.6562, 0.7466, 0.6562, 0.7466, 0.6562, 0.744, 0.625, 0.744, 0.625, 0.7466, 0.625, 0.7466, 0.625, 0.744, 0.5938, 0.744, 0.5938, 0.7466, 0.5938, 0.7466, 0.5938, 0.744, 0.5625, 0.744, 0.5625, 0.7466, 0.5484, 0.7466, 0.5625, 0.7466, 0.5625, 0.744, 0.5484, 0.744, 0.4516, 0.744, 0.4375, 0.744, 0.4375, 0.7466, 0.4516, 0.7466, 0.4375, 0.7466, 0.4375, 0.744, 0.4062, 0.744, 0.4062, 0.7466, 0.4062, 0.744, 0.375, 0.744, 0.375, 0.7466, 0.4062, 0.7466, 0.375, 0.744, 0.3438, 0.744, 0.3438, 0.7466, 0.375, 0.7466, 0.3438, 0.744, 0.3125, 0.744, 0.3125, 0.7466, 0.3438, 0.7466, 0.3125, 0.744, 0.2812, 0.744, 0.2812, 0.7466, 0.3125, 0.7466, 0.2812, 0.744, 0.25, 0.744, 0.25, 0.7466, 0.2812, 0.7466, 0.25, 0.744, 0.2188, 0.744, 0.2188, 0.7466, 0.25, 0.7466, 0.2188, 0.744, 0.1875, 0.744, 0.1875, 0.7466, 0.2188, 0.7466, 0.1875, 0.744, 0.1836, 0.744, 0.1836, 0.7466, 0.1875, 0.7466, 0.3864, 0.1391, 0.6091, 0.1391, 0.6091, 0.1331, 0.3864, 0.1331, 0.3029, 0.7443, 0.2812, 0.7443, 0.2812, 0.7467, 0.3029, 0.7467, 0.2812, 0.7443, 0.2514, 0.7443, 0.2508, 0.7467, 0.2812, 0.7467, 0.25, 0.7467, 0.25, 0.7443, 0.2475, 0.7443, 0.2471, 0.7467, 0.487, 0.1332, 0.487, 0.1393, 0.625, 0.1393, 0.625, 0.1332, 0.625, 0.6107, 0.4459, 0.6107, 0.4459, 0.6168, 0.625, 0.6168, 0.6251, 0.6107, 0.625, 0.6107, 0.625, 0.6168, 0.6251, 0.6168, 0.875, 0.6107, 0.8738, 0.6107, 0.8738, 0.6168, 0.875, 0.6168, 0.6444, 0.7466, 0.6444, 0.744, 0.625, 0.744, 0.625, 0.7466, 0.625, 0.7466, 0.625, 0.744, 0.5938, 0.744, 0.5938, 0.7466, 0.5938, 0.7466, 0.5938, 0.744, 0.5625, 0.744, 0.5625, 0.7466, 0.5497, 0.7466, 0.5625, 0.7466, 0.5625, 0.744, 0.5497, 0.744, 0.4503, 0.744, 0.4375, 0.744, 0.4375, 0.7466, 0.4503, 0.7466, 0.4375, 0.7466, 0.4375, 0.744, 0.4062, 0.744, 0.4062, 0.7466, 0.4062, 0.744, 0.375, 0.744, 0.375, 0.7466, 0.4062, 0.7466, 0.375, 0.744, 0.3438, 0.744, 0.3438, 0.7466, 0.375, 0.7466, 0.3438, 0.744, 0.3125, 0.744, 0.3125, 0.7466, 0.3438, 0.7466, 0.3125, 0.744, 0.2812, 0.744, 0.2812, 0.7466, 0.3125, 0.7466, 0.2812, 0.744, 0.25, 0.744, 0.25, 0.7466, 0.2812, 0.7466, 0.25, 0.744, 0.2188, 0.744, 0.2188, 0.7466, 0.25, 0.7466, 0.2188, 0.744, 0.1875, 0.744, 0.1875, 0.7466, 0.2188, 0.7466, 0.1875, 0.744, 0.1562, 0.744, 0.1562, 0.7466, 0.1875, 0.7466, 0.1562, 0.744, 0.1425, 0.744, 0.1425, 0.7466, 0.1562, 0.7466])
me_cube_002.materials.append(None)
me_cube_002.update()

# ---- objects
ob_cube_002 = bpy.data.objects.new('Cube.002', me_cube_002)

# ---- transforms, parenting, visibility, modifiers, constraints
ob_cube_002.location = (0.8011, 0.02915, 4.98)

# ---- collection membership
scene.collection.objects.link(ob_cube_002)

# ---- scene / render settings (as saved in the file)
scene.frame_start = 1; scene.frame_end = 250; scene.frame_set(1)
scene.render.engine = 'BLENDER_EEVEE_NEXT'
scene.cycles.samples = 128
scene.cycles.sampling_pattern = 'TABULATED_SOBOL'
scene.cycles.use_adaptive_sampling = False
scene.cycles.use_light_tree = False
scene.view_settings.view_transform = 'Filmic'
bpy.context.view_layer.update()

# ---- added for rendering (the .blend has no active camera and no usable light): camera, sun
cam_auto = bpy.data.cameras.new('AutoCamera')
cam_auto.lens = 50.0
cam_auto.sensor_width = 36.0
cam_auto.clip_end = 1389.93
ob_auto_camera = bpy.data.objects.new('AutoCamera', cam_auto)
scene.collection.objects.link(ob_auto_camera)
ob_auto_camera.location = (87.3855, -95.0095, 84.8161)
ob_auto_camera.rotation_euler = (1.09748, -7.21219e-08, 0.694738)
scene.camera = ob_auto_camera
light_auto_sun = bpy.data.lights.new('AutoSun', 'SUN')
light_auto_sun.energy = 3.0
light_auto_sun.angle = 0.0523599
ob_auto_sun = bpy.data.objects.new('AutoSun', light_auto_sun)
scene.collection.objects.link(ob_auto_sun)
ob_auto_sun.rotation_euler = (0.872665, 0.174533, 0.523599)
bpy.context.view_layer.update()
